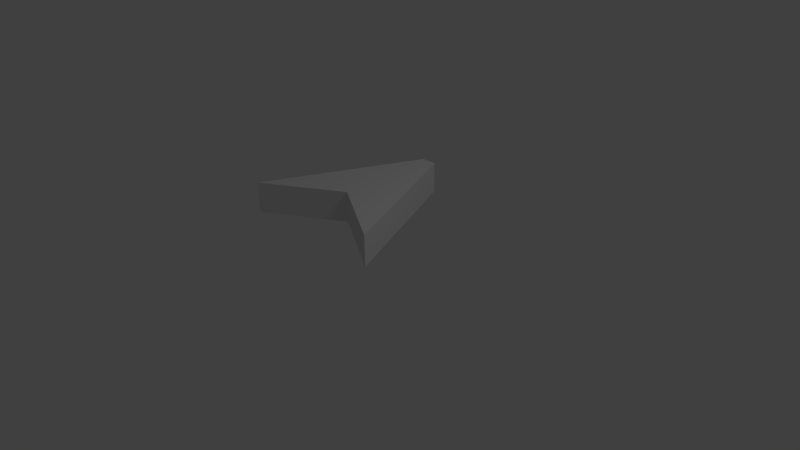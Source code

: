 # Source: arrow.blend  (saved by Blender 2.64.0; exported with 4.5.12 LTS)
import bpy
from mathutils import Matrix  # noqa: F401  (used for matrix-valued properties, if any)

bpy.ops.wm.read_factory_settings(use_empty=True)
scene = bpy.context.scene
scene.name = 'Scene'

# ---- collections
col_collection_1 = bpy.data.collections.new('Collection 1'); scene.collection.children.link(col_collection_1)

# ---- materials (node trees are filled in below, after node groups)
mat_material = bpy.data.materials.new('Material')
mat_material.alpha_threshold = 0.0
mat_material.use_transparent_shadow = False
mat_material.roughness = 0.5
mat_material.line_color = (0.0, 0.0, 0.0, 1.0)

# ---- material node trees

# ---- world
world_world = bpy.data.worlds.new('World'); scene.world = world_world
world_world.color = (0.05088, 0.05088, 0.05088)
world_world.use_sun_shadow = False
world_world.sun_shadow_jitter_overblur = 0.0
world_world.cycles.sampling_method = 'MANUAL'
world_world.cycles.sample_map_resolution = 256

# ---- cameras
cam_camera = bpy.data.cameras.new('Camera')
cam_camera.clip_end = 100.0
cam_camera.lens = 35.0
cam_camera.sensor_width = 32.0
cam_camera.sensor_height = 18.0
cam_camera.ortho_scale = 7.314
cam_camera.dof.focus_distance = 0.0
cam_camera.dof.aperture_fstop = 128.0

# ---- lights
light_lamp = bpy.data.lights.new('Lamp', 'POINT')
light_lamp.transmission_factor = 0.0
light_lamp.cutoff_distance = 30.0
light_lamp.energy = 100.0
light_lamp.shadow_buffer_clip_start = 1.001
light_lamp.shadow_soft_size = 1.0
light_lamp.shadow_maximum_resolution = 0.006
light_lamp.use_absolute_resolution = True
light_lamp.cycles.use_multiple_importance_sampling = False

# ---- meshes
me_cube = bpy.data.meshes.new('Cube')
me_cube.from_pydata([(0.1, 1.0, 0.6), (1.0, -1.0, 0.6), (-1.0, -1.0, 0.6), (-0.1, 1.0, 0.6), (0.1, 1.0, 1.0), (1.0, -1.0, 1.0), (-1.0, -1.0, 1.0), (-0.1, 1.0, 1.0), (-5.364e-07, -0.4, 1.0), (0.0, -0.4, 0.6)], [], [(0, 1, 9, 2, 3), (4, 7, 6, 8, 5), (0, 4, 5, 1), (9, 1, 5, 8), (2, 6, 7, 3), (4, 0, 3, 7), (9, 8, 6, 2)])
_uv = me_cube.uv_layers.new(name='UVMap')
_uv.uv.foreach_set('vector', [2.218, 5.914, -1.326, 8.066, -0.2852, 5.367, -1.326, 2.668, 2.143, 5.097, 2.312, -0.1703, 2.319, -1.408, -0.6425, -3.14, -0.5349, -0.9207, -0.609, 1.261, 2.517, 0.9203, 2.312, -0.1703, -0.609, 1.261, -1.326, 2.668, -1.326, -0.9207, -1.326, 2.668, -0.609, 1.261, -0.5349, -0.9207, -1.313, -4.211, -0.6425, -3.14, 2.319, -1.408, 2.599, -2.918, 2.312, -0.1703, 3.903, -0.1494, 3.909, -1.387, 2.319, -1.408, -1.266, -0.8955, -0.5349, -0.9207, -0.6425, -3.14, -1.313, -4.211])
me_cube.materials.append(mat_material)
me_cube.use_remesh_preserve_volume = False
me_cube.use_remesh_preserve_attributes = False
me_cube.use_mirror_vertex_groups = False
me_cube.update()

# ---- objects
ob_cube = bpy.data.objects.new('Cube', me_cube)
ob_lamp = bpy.data.objects.new('Lamp', light_lamp)
ob_camera = bpy.data.objects.new('Camera', cam_camera)

# ---- transforms, parenting, visibility, modifiers, constraints
ob_cube.location = (0.0, 0.0, 0.0)
ob_cube.lock_rotations_4d = False
ob_cube.empty_display_type = 'ARROWS'
ob_cube.lineart.crease_threshold = 0.0
ob_lamp.location = (4.076, 1.005, 5.904)
ob_lamp.rotation_euler = (0.6503, 0.05522, 1.866)
ob_lamp.lock_rotations_4d = False
ob_lamp.empty_display_type = 'ARROWS'
ob_lamp.color = (0.0, 0.0, 0.0, 0.0)
ob_lamp.lineart.crease_threshold = 0.0
ob_camera.location = (7.481, -6.508, 5.344)
ob_camera.rotation_euler = (1.109, 0.01082, 0.8149)
ob_camera.lock_rotations_4d = False
ob_camera.empty_display_type = 'ARROWS'
ob_camera.color = (0.0, 0.0, 0.0, 0.0)
ob_camera.display_type = 'WIRE'
ob_camera.lineart.crease_threshold = 0.0

# ---- collection membership
col_collection_1.objects.link(ob_cube)
col_collection_1.objects.link(ob_lamp)
col_collection_1.objects.link(ob_camera)

# ---- scene / render settings (as saved in the file)
scene.camera = ob_camera
scene.frame_start = 1; scene.frame_end = 250; scene.frame_set(1)
scene.render.engine = 'BLENDER_EEVEE_NEXT'
scene.render.image_settings.color_mode = 'RGB'
scene.render.image_settings.compression = 90
scene.render.resolution_percentage = 50
scene.render.dither_intensity = 0.0
scene.render.bake_margin = 2
scene.render.bake_bias = 0.0
scene.cycles.use_denoising = False
scene.cycles.samples = 10
scene.cycles.sampling_pattern = 'TABULATED_SOBOL'
scene.cycles.light_sampling_threshold = 0.0
scene.cycles.use_adaptive_sampling = False
scene.cycles.use_light_tree = False
scene.cycles.blur_glossy = 0.0
scene.cycles.volume_bounces = 1
scene.cycles.pixel_filter_type = 'GAUSSIAN'
scene.cycles.sample_clamp_indirect = 0.0
scene.view_settings.view_transform = 'Standard'
bpy.context.view_layer.update()
